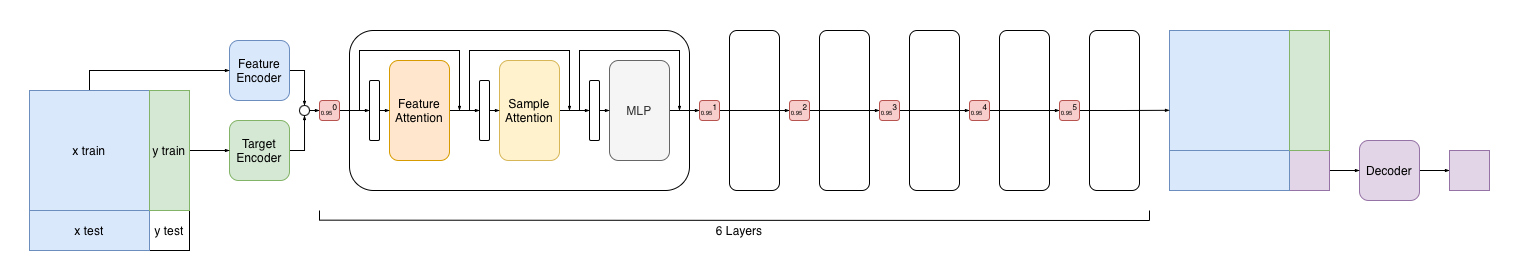

The diagram above was exported from draw.io. Its source (the exported page's mxGraphModel, read from the mxfile embedded in the PNG):
<mxGraphModel dx="2032" dy="794" grid="1" gridSize="10" guides="1" tooltips="1" connect="1" arrows="1" fold="1" page="1" pageScale="1" pageWidth="1520" pageHeight="280" math="0" shadow="0">
  <root>
    <mxCell id="MbXAHULZAceRMmxLiCo5-0" />
    <mxCell id="MbXAHULZAceRMmxLiCo5-1" parent="MbXAHULZAceRMmxLiCo5-0" />
    <mxCell id="MbXAHULZAceRMmxLiCo5-2" edge="1" parent="MbXAHULZAceRMmxLiCo5-1" source="MbXAHULZAceRMmxLiCo5-3" style="edgeStyle=orthogonalEdgeStyle;rounded=0;orthogonalLoop=1;jettySize=auto;html=1;exitX=1;exitY=0.5;exitDx=0;exitDy=0;entryX=0.5;entryY=0;entryDx=0;entryDy=0;endSize=2;endArrow=blockThin;endFill=1;" target="MbXAHULZAceRMmxLiCo5-36">
      <mxGeometry relative="1" as="geometry" />
    </mxCell>
    <mxCell id="MbXAHULZAceRMmxLiCo5-3" parent="MbXAHULZAceRMmxLiCo5-1" style="rounded=1;whiteSpace=wrap;html=1;fillColor=#dae8fc;strokeColor=#6c8ebf;" value="Feature Encoder" vertex="1">
      <mxGeometry height="60" width="60" x="230" y="40" as="geometry" />
    </mxCell>
    <mxCell id="MbXAHULZAceRMmxLiCo5-4" edge="1" parent="MbXAHULZAceRMmxLiCo5-1" source="MbXAHULZAceRMmxLiCo5-5" style="edgeStyle=orthogonalEdgeStyle;rounded=0;orthogonalLoop=1;jettySize=auto;html=1;entryX=0.5;entryY=1;entryDx=0;entryDy=0;endSize=2;endArrow=blockThin;endFill=1;" target="MbXAHULZAceRMmxLiCo5-36">
      <mxGeometry relative="1" as="geometry">
        <Array as="points">
          <mxPoint x="305" y="150" />
        </Array>
      </mxGeometry>
    </mxCell>
    <mxCell id="MbXAHULZAceRMmxLiCo5-5" parent="MbXAHULZAceRMmxLiCo5-1" style="rounded=1;whiteSpace=wrap;html=1;fillColor=#d5e8d4;strokeColor=#82b366;" value="Target Encoder" vertex="1">
      <mxGeometry height="60" width="60" x="230" y="120" as="geometry" />
    </mxCell>
    <mxCell id="MbXAHULZAceRMmxLiCo5-6" edge="1" parent="MbXAHULZAceRMmxLiCo5-1" source="MbXAHULZAceRMmxLiCo5-7" style="edgeStyle=orthogonalEdgeStyle;rounded=0;orthogonalLoop=1;jettySize=auto;html=1;exitX=1;exitY=0.5;exitDx=0;exitDy=0;entryX=0;entryY=0.5;entryDx=0;entryDy=0;endArrow=blockThin;endFill=1;endSize=2;" target="MbXAHULZAceRMmxLiCo5-16">
      <mxGeometry relative="1" as="geometry" />
    </mxCell>
    <mxCell id="MbXAHULZAceRMmxLiCo5-7" parent="MbXAHULZAceRMmxLiCo5-1" style="rounded=1;whiteSpace=wrap;html=1;fillColor=#e1d5e7;strokeColor=#9673a6;" value="Decoder" vertex="1">
      <mxGeometry height="60" width="60" x="1360" y="140" as="geometry" />
    </mxCell>
    <mxCell id="MbXAHULZAceRMmxLiCo5-8" parent="MbXAHULZAceRMmxLiCo5-1" style="rounded=1;whiteSpace=wrap;html=1;" value="" vertex="1">
      <mxGeometry height="160" width="340" x="350" y="30" as="geometry" />
    </mxCell>
    <mxCell id="MbXAHULZAceRMmxLiCo5-9" edge="1" parent="MbXAHULZAceRMmxLiCo5-1" source="MbXAHULZAceRMmxLiCo5-10" style="edgeStyle=orthogonalEdgeStyle;rounded=0;orthogonalLoop=1;jettySize=auto;html=1;exitX=1;exitY=0.5;exitDx=0;exitDy=0;entryX=0;entryY=0.5;entryDx=0;entryDy=0;endArrow=blockThin;endFill=1;endSize=2;" target="MbXAHULZAceRMmxLiCo5-31">
      <mxGeometry relative="1" as="geometry">
        <Array as="points">
          <mxPoint x="480" y="110" />
          <mxPoint x="480" y="110" />
        </Array>
      </mxGeometry>
    </mxCell>
    <mxCell id="MbXAHULZAceRMmxLiCo5-10" parent="MbXAHULZAceRMmxLiCo5-1" style="rounded=1;whiteSpace=wrap;html=1;fillColor=#ffe6cc;strokeColor=#d79b00;" value="Feature Attention" vertex="1">
      <mxGeometry height="100" width="60" x="390" y="60" as="geometry" />
    </mxCell>
    <mxCell id="MbXAHULZAceRMmxLiCo5-11" edge="1" parent="MbXAHULZAceRMmxLiCo5-1" source="MbXAHULZAceRMmxLiCo5-12" style="edgeStyle=orthogonalEdgeStyle;rounded=0;orthogonalLoop=1;jettySize=auto;html=1;exitX=1;exitY=0.5;exitDx=0;exitDy=0;entryX=0;entryY=0.5;entryDx=0;entryDy=0;endSize=2;endArrow=blockThin;endFill=1;" target="MbXAHULZAceRMmxLiCo5-33">
      <mxGeometry relative="1" as="geometry">
        <Array as="points">
          <mxPoint x="590" y="110" />
          <mxPoint x="590" y="110" />
        </Array>
      </mxGeometry>
    </mxCell>
    <mxCell id="MbXAHULZAceRMmxLiCo5-12" parent="MbXAHULZAceRMmxLiCo5-1" style="rounded=1;whiteSpace=wrap;html=1;fillColor=#fff2cc;strokeColor=#d6b656;" value="Sample Attention" vertex="1">
      <mxGeometry height="100" width="60" x="500" y="60" as="geometry" />
    </mxCell>
    <mxCell id="FIrYaawsWM-7GeWGtyJJ-4" edge="1" parent="MbXAHULZAceRMmxLiCo5-1" source="MbXAHULZAceRMmxLiCo5-14" style="edgeStyle=orthogonalEdgeStyle;rounded=0;orthogonalLoop=1;jettySize=auto;html=1;exitX=1;exitY=0.5;exitDx=0;exitDy=0;entryX=0;entryY=0.5;entryDx=0;entryDy=0;endArrow=blockThin;endFill=1;endSize=2;" target="MbXAHULZAceRMmxLiCo5-42">
      <mxGeometry relative="1" as="geometry" />
    </mxCell>
    <mxCell id="MbXAHULZAceRMmxLiCo5-14" parent="MbXAHULZAceRMmxLiCo5-1" style="rounded=1;whiteSpace=wrap;html=1;fillColor=#f5f5f5;strokeColor=#666666;fontColor=#333333;" value="MLP" vertex="1">
      <mxGeometry height="100" width="60" x="610" y="60" as="geometry" />
    </mxCell>
    <mxCell id="MbXAHULZAceRMmxLiCo5-15" parent="MbXAHULZAceRMmxLiCo5-1" style="rounded=1;whiteSpace=wrap;html=1;" value="" vertex="1">
      <mxGeometry height="160" width="50" x="730" y="30" as="geometry" />
    </mxCell>
    <mxCell id="MbXAHULZAceRMmxLiCo5-16" parent="MbXAHULZAceRMmxLiCo5-1" style="rounded=0;whiteSpace=wrap;html=1;fillColor=#e1d5e7;strokeColor=#9673a6;" value="" vertex="1">
      <mxGeometry height="40" width="40" x="1450" y="150" as="geometry" />
    </mxCell>
    <mxCell id="MbXAHULZAceRMmxLiCo5-17" parent="MbXAHULZAceRMmxLiCo5-1" style="rounded=0;whiteSpace=wrap;html=1;" value="y test" vertex="1">
      <mxGeometry height="40" width="40" x="150" y="210" as="geometry" />
    </mxCell>
    <mxCell id="MbXAHULZAceRMmxLiCo5-18" parent="MbXAHULZAceRMmxLiCo5-1" style="rounded=0;whiteSpace=wrap;html=1;fillColor=#dae8fc;strokeColor=#6c8ebf;" value="x test" vertex="1">
      <mxGeometry height="40" width="120" x="30" y="210" as="geometry" />
    </mxCell>
    <mxCell id="MbXAHULZAceRMmxLiCo5-19" edge="1" parent="MbXAHULZAceRMmxLiCo5-1" source="MbXAHULZAceRMmxLiCo5-20" style="edgeStyle=orthogonalEdgeStyle;rounded=0;orthogonalLoop=1;jettySize=auto;html=1;exitX=0.5;exitY=0;exitDx=0;exitDy=0;entryX=0;entryY=0.5;entryDx=0;entryDy=0;endArrow=blockThin;endFill=1;endSize=2;" target="MbXAHULZAceRMmxLiCo5-3">
      <mxGeometry relative="1" as="geometry" />
    </mxCell>
    <mxCell id="MbXAHULZAceRMmxLiCo5-20" parent="MbXAHULZAceRMmxLiCo5-1" style="rounded=0;whiteSpace=wrap;html=1;fillColor=#dae8fc;strokeColor=#6c8ebf;" value="x train" vertex="1">
      <mxGeometry height="120" width="120" x="30" y="90" as="geometry" />
    </mxCell>
    <mxCell id="MbXAHULZAceRMmxLiCo5-21" edge="1" parent="MbXAHULZAceRMmxLiCo5-1" source="MbXAHULZAceRMmxLiCo5-22" style="edgeStyle=orthogonalEdgeStyle;rounded=0;orthogonalLoop=1;jettySize=auto;html=1;exitX=1;exitY=0.5;exitDx=0;exitDy=0;entryX=0;entryY=0.5;entryDx=0;entryDy=0;endArrow=blockThin;endFill=1;endSize=2;" target="MbXAHULZAceRMmxLiCo5-5">
      <mxGeometry relative="1" as="geometry" />
    </mxCell>
    <mxCell id="MbXAHULZAceRMmxLiCo5-22" parent="MbXAHULZAceRMmxLiCo5-1" style="rounded=0;whiteSpace=wrap;html=1;fillColor=#d5e8d4;strokeColor=#82b366;" value="y train" vertex="1">
      <mxGeometry height="120" width="40" x="150" y="90" as="geometry" />
    </mxCell>
    <mxCell id="MbXAHULZAceRMmxLiCo5-23" edge="1" parent="MbXAHULZAceRMmxLiCo5-1" source="MbXAHULZAceRMmxLiCo5-24" style="edgeStyle=orthogonalEdgeStyle;rounded=0;orthogonalLoop=1;jettySize=auto;html=1;exitX=1;exitY=0.5;exitDx=0;exitDy=0;entryX=0;entryY=0.5;entryDx=0;entryDy=0;endArrow=blockThin;endFill=1;endSize=2;" target="MbXAHULZAceRMmxLiCo5-7">
      <mxGeometry relative="1" as="geometry" />
    </mxCell>
    <mxCell id="MbXAHULZAceRMmxLiCo5-24" parent="MbXAHULZAceRMmxLiCo5-1" style="rounded=0;whiteSpace=wrap;html=1;fillColor=#e1d5e7;strokeColor=#9673a6;" value="" vertex="1">
      <mxGeometry height="40" width="40" x="1290" y="150" as="geometry" />
    </mxCell>
    <mxCell id="MbXAHULZAceRMmxLiCo5-25" parent="MbXAHULZAceRMmxLiCo5-1" style="rounded=0;whiteSpace=wrap;html=1;fillColor=#dae8fc;strokeColor=#6c8ebf;" value="" vertex="1">
      <mxGeometry height="40" width="120" x="1170" y="150" as="geometry" />
    </mxCell>
    <mxCell id="MbXAHULZAceRMmxLiCo5-26" parent="MbXAHULZAceRMmxLiCo5-1" style="rounded=0;whiteSpace=wrap;html=1;fillColor=#dae8fc;strokeColor=#6c8ebf;" value="" vertex="1">
      <mxGeometry height="120" width="120" x="1170" y="30" as="geometry" />
    </mxCell>
    <mxCell id="MbXAHULZAceRMmxLiCo5-27" parent="MbXAHULZAceRMmxLiCo5-1" style="rounded=0;whiteSpace=wrap;html=1;fillColor=#d5e8d4;strokeColor=#82b366;" value="" vertex="1">
      <mxGeometry height="120" width="40" x="1290" y="30" as="geometry" />
    </mxCell>
    <mxCell id="MbXAHULZAceRMmxLiCo5-28" edge="1" parent="MbXAHULZAceRMmxLiCo5-1" source="MbXAHULZAceRMmxLiCo5-29" style="edgeStyle=orthogonalEdgeStyle;rounded=0;orthogonalLoop=1;jettySize=auto;html=1;exitX=1;exitY=0.5;exitDx=0;exitDy=0;endSize=2;endArrow=blockThin;endFill=1;entryX=0;entryY=0.5;entryDx=0;entryDy=0;" target="MbXAHULZAceRMmxLiCo5-10">
      <mxGeometry relative="1" as="geometry">
        <mxPoint x="400" y="110" as="targetPoint" />
      </mxGeometry>
    </mxCell>
    <mxCell id="MbXAHULZAceRMmxLiCo5-29" parent="MbXAHULZAceRMmxLiCo5-1" style="rounded=1;whiteSpace=wrap;html=1;" value="" vertex="1">
      <mxGeometry height="60" width="10" x="370" y="80" as="geometry" />
    </mxCell>
    <mxCell id="MbXAHULZAceRMmxLiCo5-30" edge="1" parent="MbXAHULZAceRMmxLiCo5-1" source="MbXAHULZAceRMmxLiCo5-31" style="edgeStyle=orthogonalEdgeStyle;rounded=0;orthogonalLoop=1;jettySize=auto;html=1;exitX=1;exitY=0.5;exitDx=0;exitDy=0;entryX=0;entryY=0.5;entryDx=0;entryDy=0;endSize=2;endArrow=blockThin;endFill=1;" target="MbXAHULZAceRMmxLiCo5-12">
      <mxGeometry relative="1" as="geometry" />
    </mxCell>
    <mxCell id="MbXAHULZAceRMmxLiCo5-31" parent="MbXAHULZAceRMmxLiCo5-1" style="rounded=1;whiteSpace=wrap;html=1;" value="" vertex="1">
      <mxGeometry height="60" width="10" x="480" y="80" as="geometry" />
    </mxCell>
    <mxCell id="MbXAHULZAceRMmxLiCo5-32" edge="1" parent="MbXAHULZAceRMmxLiCo5-1" source="MbXAHULZAceRMmxLiCo5-33" style="edgeStyle=orthogonalEdgeStyle;rounded=0;orthogonalLoop=1;jettySize=auto;html=1;exitX=1;exitY=0.5;exitDx=0;exitDy=0;entryX=0;entryY=0.5;entryDx=0;entryDy=0;endArrow=blockThin;endFill=1;endSize=2;" target="MbXAHULZAceRMmxLiCo5-14">
      <mxGeometry relative="1" as="geometry" />
    </mxCell>
    <mxCell id="MbXAHULZAceRMmxLiCo5-33" parent="MbXAHULZAceRMmxLiCo5-1" style="rounded=1;whiteSpace=wrap;html=1;" value="" vertex="1">
      <mxGeometry height="60" width="10" x="590" y="80" as="geometry" />
    </mxCell>
    <mxCell id="MbXAHULZAceRMmxLiCo5-34" edge="1" parent="MbXAHULZAceRMmxLiCo5-1" style="edgeStyle=orthogonalEdgeStyle;rounded=0;orthogonalLoop=1;jettySize=auto;html=1;entryX=0;entryY=0.5;entryDx=0;entryDy=0;endSize=2;endArrow=blockThin;endFill=1;" target="MbXAHULZAceRMmxLiCo5-29">
      <mxGeometry relative="1" as="geometry">
        <mxPoint x="340" y="110" as="sourcePoint" />
      </mxGeometry>
    </mxCell>
    <mxCell id="MbXAHULZAceRMmxLiCo5-35" edge="1" parent="MbXAHULZAceRMmxLiCo5-1" source="MbXAHULZAceRMmxLiCo5-36" style="edgeStyle=orthogonalEdgeStyle;rounded=0;orthogonalLoop=1;jettySize=auto;html=1;exitX=1;exitY=0.5;exitDx=0;exitDy=0;entryX=0;entryY=0.5;entryDx=0;entryDy=0;endSize=2;endArrow=blockThin;endFill=1;" target="MbXAHULZAceRMmxLiCo5-40">
      <mxGeometry relative="1" as="geometry" />
    </mxCell>
    <mxCell id="MbXAHULZAceRMmxLiCo5-36" parent="MbXAHULZAceRMmxLiCo5-1" style="ellipse;whiteSpace=wrap;html=1;aspect=fixed;" value="" vertex="1">
      <mxGeometry height="10" width="10" x="300" y="105" as="geometry" />
    </mxCell>
    <mxCell id="MbXAHULZAceRMmxLiCo5-37" edge="1" parent="MbXAHULZAceRMmxLiCo5-1" style="endArrow=blockThin;html=1;rounded=0;endSize=2;endFill=1;" value="">
      <mxGeometry height="50" relative="1" width="50" as="geometry">
        <Array as="points">
          <mxPoint x="360" y="80" />
          <mxPoint x="360" y="50" />
          <mxPoint x="460" y="50" />
        </Array>
        <mxPoint x="360" y="110" as="sourcePoint" />
        <mxPoint x="460" y="110" as="targetPoint" />
      </mxGeometry>
    </mxCell>
    <mxCell id="MbXAHULZAceRMmxLiCo5-38" edge="1" parent="MbXAHULZAceRMmxLiCo5-1" style="endArrow=blockThin;html=1;rounded=0;endSize=2;endFill=1;" value="">
      <mxGeometry height="50" relative="1" width="50" as="geometry">
        <Array as="points">
          <mxPoint x="470" y="50" />
          <mxPoint x="570" y="50" />
        </Array>
        <mxPoint x="470" y="110" as="sourcePoint" />
        <mxPoint x="570" y="110" as="targetPoint" />
      </mxGeometry>
    </mxCell>
    <mxCell id="MbXAHULZAceRMmxLiCo5-39" edge="1" parent="MbXAHULZAceRMmxLiCo5-1" style="endArrow=blockThin;html=1;rounded=0;endSize=2;endFill=1;" value="">
      <mxGeometry height="50" relative="1" width="50" as="geometry">
        <Array as="points">
          <mxPoint x="580" y="50" />
          <mxPoint x="680" y="50" />
        </Array>
        <mxPoint x="580" y="110" as="sourcePoint" />
        <mxPoint x="680" y="110" as="targetPoint" />
      </mxGeometry>
    </mxCell>
    <mxCell id="MbXAHULZAceRMmxLiCo5-40" parent="MbXAHULZAceRMmxLiCo5-1" style="rounded=1;whiteSpace=wrap;html=1;fillColor=#f8cecc;strokeColor=#b85450;" value="&lt;font style=&quot;font-size: 6px;&quot;&gt;0.95&lt;/font&gt;&lt;font size=&quot;1&quot;&gt;&lt;sup&gt;0&lt;/sup&gt;&lt;/font&gt;" vertex="1">
      <mxGeometry height="20" width="20" x="320" y="100" as="geometry" />
    </mxCell>
    <mxCell id="MbXAHULZAceRMmxLiCo5-41" edge="1" parent="MbXAHULZAceRMmxLiCo5-1" source="MbXAHULZAceRMmxLiCo5-42" style="edgeStyle=orthogonalEdgeStyle;rounded=0;orthogonalLoop=1;jettySize=auto;html=1;exitX=1;exitY=0.5;exitDx=0;exitDy=0;entryX=0;entryY=0.5;entryDx=0;entryDy=0;endArrow=blockThin;endFill=1;endSize=2;" target="MbXAHULZAceRMmxLiCo5-45">
      <mxGeometry relative="1" as="geometry" />
    </mxCell>
    <mxCell id="MbXAHULZAceRMmxLiCo5-42" parent="MbXAHULZAceRMmxLiCo5-1" style="rounded=1;whiteSpace=wrap;html=1;fillColor=#f8cecc;strokeColor=#b85450;" value="&lt;span style=&quot;font-size: 6px;&quot;&gt;0.95&lt;/span&gt;&lt;font size=&quot;1&quot;&gt;&lt;sup&gt;1&lt;/sup&gt;&lt;/font&gt;" vertex="1">
      <mxGeometry height="20" width="20" x="700" y="100" as="geometry" />
    </mxCell>
    <mxCell id="MbXAHULZAceRMmxLiCo5-43" parent="MbXAHULZAceRMmxLiCo5-1" style="rounded=1;whiteSpace=wrap;html=1;" value="" vertex="1">
      <mxGeometry height="160" width="50" x="820" y="30" as="geometry" />
    </mxCell>
    <mxCell id="MbXAHULZAceRMmxLiCo5-44" edge="1" parent="MbXAHULZAceRMmxLiCo5-1" source="MbXAHULZAceRMmxLiCo5-45" style="edgeStyle=orthogonalEdgeStyle;rounded=0;orthogonalLoop=1;jettySize=auto;html=1;exitX=1;exitY=0.5;exitDx=0;exitDy=0;entryX=0;entryY=0.5;entryDx=0;entryDy=0;endArrow=blockThin;endFill=1;endSize=2;" target="MbXAHULZAceRMmxLiCo5-52">
      <mxGeometry relative="1" as="geometry">
        <mxPoint x="1030" y="110" as="targetPoint" />
      </mxGeometry>
    </mxCell>
    <mxCell id="MbXAHULZAceRMmxLiCo5-45" parent="MbXAHULZAceRMmxLiCo5-1" style="rounded=1;whiteSpace=wrap;html=1;fillColor=#f8cecc;strokeColor=#b85450;" value="&lt;span style=&quot;font-size: 6px;&quot;&gt;0.95&lt;/span&gt;&lt;font size=&quot;1&quot;&gt;&lt;sup&gt;2&lt;/sup&gt;&lt;/font&gt;" vertex="1">
      <mxGeometry height="20" width="20" x="790" y="100" as="geometry" />
    </mxCell>
    <mxCell id="MbXAHULZAceRMmxLiCo5-46" parent="MbXAHULZAceRMmxLiCo5-1" style="rounded=1;whiteSpace=wrap;html=1;" value="" vertex="1">
      <mxGeometry height="160" width="50" x="910" y="30" as="geometry" />
    </mxCell>
    <mxCell id="MbXAHULZAceRMmxLiCo5-47" edge="1" parent="MbXAHULZAceRMmxLiCo5-1" source="MbXAHULZAceRMmxLiCo5-52" style="edgeStyle=orthogonalEdgeStyle;rounded=0;orthogonalLoop=1;jettySize=auto;html=1;exitX=1;exitY=0.5;exitDx=0;exitDy=0;entryX=0;entryY=0.5;entryDx=0;entryDy=0;endArrow=blockThin;endFill=1;endSize=2;" target="MbXAHULZAceRMmxLiCo5-53">
      <mxGeometry relative="1" as="geometry">
        <mxPoint x="1050" y="110" as="sourcePoint" />
        <mxPoint x="1180" y="110" as="targetPoint" />
      </mxGeometry>
    </mxCell>
    <mxCell id="MbXAHULZAceRMmxLiCo5-48" parent="MbXAHULZAceRMmxLiCo5-1" style="rounded=1;whiteSpace=wrap;html=1;" value="" vertex="1">
      <mxGeometry height="160" width="50" x="1000" y="30" as="geometry" />
    </mxCell>
    <mxCell id="MbXAHULZAceRMmxLiCo5-49" edge="1" parent="MbXAHULZAceRMmxLiCo5-1" source="MbXAHULZAceRMmxLiCo5-53" style="edgeStyle=orthogonalEdgeStyle;rounded=0;orthogonalLoop=1;jettySize=auto;html=1;exitX=1;exitY=0.5;exitDx=0;exitDy=0;entryX=0;entryY=0.5;entryDx=0;entryDy=0;endArrow=blockThin;endFill=1;endSize=2;" target="MbXAHULZAceRMmxLiCo5-54">
      <mxGeometry relative="1" as="geometry">
        <mxPoint x="1200" y="110" as="sourcePoint" />
        <mxPoint x="1330" y="110" as="targetPoint" />
      </mxGeometry>
    </mxCell>
    <mxCell id="MbXAHULZAceRMmxLiCo5-50" parent="MbXAHULZAceRMmxLiCo5-1" style="rounded=1;whiteSpace=wrap;html=1;" value="" vertex="1">
      <mxGeometry height="160" width="50" x="1090" y="30" as="geometry" />
    </mxCell>
    <mxCell id="MbXAHULZAceRMmxLiCo5-51" edge="1" parent="MbXAHULZAceRMmxLiCo5-1" source="MbXAHULZAceRMmxLiCo5-54" style="edgeStyle=orthogonalEdgeStyle;rounded=0;orthogonalLoop=1;jettySize=auto;html=1;exitX=1;exitY=0.5;exitDx=0;exitDy=0;entryX=0;entryY=0.665;entryDx=0;entryDy=0;entryPerimeter=0;endArrow=blockThin;endFill=1;endSize=2;" target="MbXAHULZAceRMmxLiCo5-26">
      <mxGeometry relative="1" as="geometry">
        <mxPoint x="1350" y="110" as="sourcePoint" />
      </mxGeometry>
    </mxCell>
    <mxCell id="MbXAHULZAceRMmxLiCo5-52" parent="MbXAHULZAceRMmxLiCo5-1" style="rounded=1;whiteSpace=wrap;html=1;fillColor=#f8cecc;strokeColor=#b85450;" value="&lt;span style=&quot;font-size: 6px;&quot;&gt;0.95&lt;/span&gt;&lt;font size=&quot;1&quot;&gt;&lt;sup&gt;3&lt;/sup&gt;&lt;/font&gt;" vertex="1">
      <mxGeometry height="20" width="20" x="880" y="100" as="geometry" />
    </mxCell>
    <mxCell id="MbXAHULZAceRMmxLiCo5-53" parent="MbXAHULZAceRMmxLiCo5-1" style="rounded=1;whiteSpace=wrap;html=1;fillColor=#f8cecc;strokeColor=#b85450;" value="&lt;span style=&quot;font-size: 6px;&quot;&gt;0.95&lt;/span&gt;&lt;font size=&quot;1&quot;&gt;&lt;sup&gt;4&lt;/sup&gt;&lt;/font&gt;" vertex="1">
      <mxGeometry height="20" width="20" x="970" y="100" as="geometry" />
    </mxCell>
    <mxCell id="MbXAHULZAceRMmxLiCo5-54" parent="MbXAHULZAceRMmxLiCo5-1" style="rounded=1;whiteSpace=wrap;html=1;fillColor=#f8cecc;strokeColor=#b85450;" value="&lt;span style=&quot;font-size: 6px;&quot;&gt;0.95&lt;/span&gt;&lt;font size=&quot;1&quot;&gt;&lt;sup&gt;5&lt;/sup&gt;&lt;/font&gt;" vertex="1">
      <mxGeometry height="20" width="20" x="1060" y="100" as="geometry" />
    </mxCell>
    <mxCell id="FIrYaawsWM-7GeWGtyJJ-10" edge="1" parent="MbXAHULZAceRMmxLiCo5-1" style="endArrow=none;html=1;rounded=0;" value="">
      <mxGeometry height="50" relative="1" width="50" as="geometry">
        <mxPoint x="320" y="219.66" as="sourcePoint" />
        <mxPoint x="1150" y="220" as="targetPoint" />
      </mxGeometry>
    </mxCell>
    <mxCell id="FIrYaawsWM-7GeWGtyJJ-11" edge="1" parent="MbXAHULZAceRMmxLiCo5-1" style="endArrow=none;html=1;rounded=0;" value="">
      <mxGeometry height="50" relative="1" width="50" as="geometry">
        <mxPoint x="320" y="220" as="sourcePoint" />
        <mxPoint x="320" y="210" as="targetPoint" />
      </mxGeometry>
    </mxCell>
    <mxCell id="FIrYaawsWM-7GeWGtyJJ-12" edge="1" parent="MbXAHULZAceRMmxLiCo5-1" style="endArrow=none;html=1;rounded=0;" value="">
      <mxGeometry height="50" relative="1" width="50" as="geometry">
        <mxPoint x="1150" y="220" as="sourcePoint" />
        <mxPoint x="1150" y="210" as="targetPoint" />
      </mxGeometry>
    </mxCell>
    <mxCell id="FIrYaawsWM-7GeWGtyJJ-13" parent="MbXAHULZAceRMmxLiCo5-1" style="text;html=1;whiteSpace=wrap;strokeColor=none;fillColor=none;align=center;verticalAlign=middle;rounded=0;" value="6 Layers" vertex="1">
      <mxGeometry height="30" width="60" x="710" y="215" as="geometry" />
    </mxCell>
  </root>
</mxGraphModel>